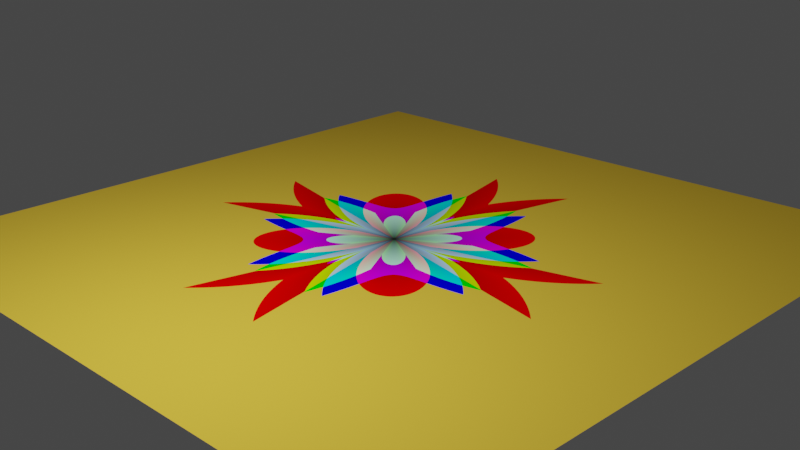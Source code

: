 # Source: Flower_1.blend  (saved by Blender 2.82.7; exported with 4.5.12 LTS)
import bpy
from mathutils import Matrix  # noqa: F401  (used for matrix-valued properties, if any)

bpy.ops.wm.read_factory_settings(use_empty=True)
scene = bpy.context.scene
scene.name = 'Scene'

# ---- collections
col_environtment = bpy.data.collections.new('environtment'); scene.collection.children.link(col_environtment)
col_mainscene = bpy.data.collections.new('mainScene'); scene.collection.children.link(col_mainscene)
col_hidden = bpy.data.collections.new('Hidden'); scene.collection.children.link(col_hidden)

# ---- materials (node trees are filled in below, after node groups)
mat_pola_0 = bpy.data.materials.new('pola_0')
mat_seng = bpy.data.materials.new('Seng')
mat_plafon = bpy.data.materials.new('Plafon')
mat_penutub_sei_atap = bpy.data.materials.new('Penutub_sei_atap')

# ---- node groups
ng_graphmaker = bpy.data.node_groups.new('GraphMaker', 'ShaderNodeTree')
_s = ng_graphmaker.interface.new_socket(name='Output', in_out='OUTPUT', socket_type='NodeSocketFloat')
_s.min_value = 0.0
_s.max_value = 0.0
_s = ng_graphmaker.interface.new_socket(name='Length', in_out='INPUT', socket_type='NodeSocketFloat')
_s.default_value = 0.5
_s.min_value = -1e+04
_s.max_value = 1e+04
_s = ng_graphmaker.interface.new_socket(name='Gradient', in_out='INPUT', socket_type='NodeSocketFloat')
_s.default_value = 0.5
_s.min_value = -1e+04
_s.max_value = 1e+04
_s = ng_graphmaker.interface.new_socket(name='Input Chaos', in_out='INPUT', socket_type='NodeSocketFloat')
_N = ng_graphmaker.nodes; _L = ng_graphmaker.links
n0 = _N.new('ShaderNodeMath'); n0.name = 'Math.002'; n0.location = (-80, 233)
n0.operation = 'DIVIDE'
n0.inputs[2].default_value = 0.0
n1 = _N.new('NodeGroupInput'); n1.name = 'Group Input'; n1.location = (-348, 0)
n2 = _N.new('NodeGroupOutput'); n2.name = 'Group Output'; n2.location = (348, 0)
n3 = _N.new('NodeReroute'); n3.name = 'Reroute.002'; n3.location = (-138, -119)
n3.width = 16
n3.socket_idname = 'NodeSocketFloat'
n4 = _N.new('ShaderNodeMath'); n4.name = 'Math'; n4.location = (-47, 30)
n4.operation = 'LESS_THAN'
n4.inputs[2].default_value = 0.0
n5 = _N.new('ShaderNodeMath'); n5.name = 'Math.001'; n5.location = (148, 220)
n5.operation = 'MULTIPLY'
n5.inputs[2].default_value = 0.0
_L.new(n1.outputs[0], n4.inputs[0])
_L.new(n1.outputs[1], n0.inputs[0])
_L.new(n0.outputs[0], n5.inputs[0])
_L.new(n1.outputs[2], n3.inputs[0])
_L.new(n3.outputs[0], n0.inputs[1])
_L.new(n4.outputs[0], n5.inputs[1])
_L.new(n3.outputs[0], n4.inputs[1])
_L.new(n5.outputs[0], n2.inputs[0])
n2.is_active_output = True
ng_chaosmaker = bpy.data.node_groups.new('ChaosMaker', 'ShaderNodeTree')
_s = ng_chaosmaker.interface.new_socket(name='OutputValue', in_out='OUTPUT', socket_type='NodeSocketFloat')
_s.default_value = 0.5
_s = ng_chaosmaker.interface.new_socket(name='Konstant', in_out='INPUT', socket_type='NodeSocketFloat')
_s.default_value = 0.5
_s.min_value = -1e+04
_s.max_value = 1e+04
_s = ng_chaosmaker.interface.new_socket(name='Vector', in_out='INPUT', socket_type='NodeSocketVector')
_s.min_value = -1e+04
_s.max_value = 1e+04
_s = ng_chaosmaker.interface.new_socket(name='Fac', in_out='INPUT', socket_type='NodeSocketFloat')
_s.subtype = 'FACTOR'
_s.default_value = 1.0
_s.min_value = 0.0
_s.max_value = 1.0
_s = ng_chaosmaker.interface.new_socket(name='Fac', in_out='INPUT', socket_type='NodeSocketFloat')
_s.subtype = 'FACTOR'
_s.default_value = 1.0
_s.min_value = 0.0
_s.max_value = 1.0
_s = ng_chaosmaker.interface.new_socket(name='Fac', in_out='INPUT', socket_type='NodeSocketFloat')
_s.subtype = 'FACTOR'
_s.min_value = 0.0
_s.max_value = 1.0
_s = ng_chaosmaker.interface.new_socket(name='Fac', in_out='INPUT', socket_type='NodeSocketFloat')
_s.subtype = 'FACTOR'
_s.min_value = 0.0
_s.max_value = 1.0
_N = ng_chaosmaker.nodes; _L = ng_chaosmaker.links
n0 = _N.new('ShaderNodeVectorMath'); n0.name = 'Vector Math.001'; n0.location = (-1134, 98)
n0.operation = 'NORMALIZE'
n1 = _N.new('ShaderNodeVectorMath'); n1.name = 'Vector Math.002'; n1.location = (-914, 89)
n1.operation = 'ABSOLUTE'
n2 = _N.new('ShaderNodeSeparateXYZ'); n2.name = 'Separate XYZ.001'; n2.location = (-709, 112)
n3 = _N.new('ShaderNodeMix'); n3.name = 'Mix'; n3.location = (426, 177)
n3.data_type = 'RGBA'
n4 = _N.new('ShaderNodeMath'); n4.name = 'Math.007'; n4.location = (148, -2)
n4.operation = 'SNAP'
n4.inputs[1].default_value = 0.1
n4.inputs[2].default_value = 0.12
n5 = _N.new('ShaderNodeMix'); n5.name = 'Mix.001'; n5.location = (672, 147)
n5.data_type = 'RGBA'
n6 = _N.new('ShaderNodeMath'); n6.name = 'Math.008'; n6.location = (462, -55)
n6.operation = 'PINGPONG'
n6.inputs[1].default_value = 0.325
n6.inputs[2].default_value = 0.12
n7 = _N.new('ShaderNodeMath'); n7.name = 'Math.009'; n7.location = (182, -177)
n7.operation = 'PINGPONG'
n7.inputs[1].default_value = 0.425
n7.inputs[2].default_value = 0.12
n8 = _N.new('ShaderNodeMath'); n8.name = 'Math.004'; n8.location = (-292, 41)
n8.inputs[2].default_value = 0.0
n9 = _N.new('ShaderNodeMath'); n9.name = 'Math.006'; n9.location = (-72, 13)
n9.operation = 'WRAP'
n9.inputs[1].default_value = 0.625
n9.inputs[2].default_value = 0.12
n10 = _N.new('ShaderNodeMix'); n10.name = 'Mix.002'; n10.location = (892, 141)
n10.data_type = 'RGBA'
n11 = _N.new('ShaderNodeMath'); n11.name = 'Math.005'; n11.location = (-518, 128)
n11.operation = 'MULTIPLY'
n11.inputs[2].default_value = 0.0
n12 = _N.new('NodeGroupInput'); n12.name = 'Group Input'; n12.location = (-1475, -73)
n13 = _N.new('NodeGroupOutput'); n13.name = 'Group Output'; n13.location = (1437, 126)
n14 = _N.new('ShaderNodeMix'); n14.name = 'Mix.003'; n14.location = (1134, 164)
n14.data_type = 'RGBA'
_L.new(n12.outputs[0], n8.inputs[0])
_L.new(n8.outputs[0], n9.inputs[0])
_L.new(n12.outputs[1], n0.inputs[0])
_L.new(n0.outputs[0], n1.inputs[0])
_L.new(n2.outputs[0], n11.inputs[0])
_L.new(n2.outputs[1], n11.inputs[1])
_L.new(n11.outputs[0], n8.inputs[1])
_L.new(n1.outputs[0], n2.inputs[0])
_L.new(n9.outputs[0], n4.inputs[0])
_L.new(n8.outputs[0], n3.inputs[6])
_L.new(n3.outputs[2], n5.inputs[6])
_L.new(n9.outputs[0], n3.inputs[7])
_L.new(n5.outputs[2], n10.inputs[6])
_L.new(n4.outputs[0], n6.inputs[0])
_L.new(n4.outputs[0], n5.inputs[7])
_L.new(n10.outputs[2], n14.inputs[6])
_L.new(n6.outputs[0], n10.inputs[7])
_L.new(n9.outputs[0], n7.inputs[0])
_L.new(n7.outputs[0], n14.inputs[7])
_L.new(n12.outputs[2], n3.inputs[0])
_L.new(n12.outputs[3], n5.inputs[0])
_L.new(n12.outputs[4], n10.inputs[0])
_L.new(n12.outputs[5], n14.inputs[0])
_L.new(n14.outputs[2], n13.inputs[0])
n13.is_active_output = True
ng_or = bpy.data.node_groups.new('OR', 'ShaderNodeTree')
_s = ng_or.interface.new_socket(name='hasil', in_out='OUTPUT', socket_type='NodeSocketFloat')
_s.min_value = 0.0
_s.max_value = 0.0
_s = ng_or.interface.new_socket(name='a', in_out='INPUT', socket_type='NodeSocketFloat')
_s = ng_or.interface.new_socket(name='b', in_out='INPUT', socket_type='NodeSocketFloat')
_N = ng_or.nodes; _L = ng_or.links
n0 = _N.new('ShaderNodeMath'); n0.name = 'Math'; n0.location = (267, 126)
n0.operation = 'GREATER_THAN'
n0.inputs[2].default_value = 0.0
n1 = _N.new('ShaderNodeMath'); n1.name = 'Math.001'; n1.location = (274, -130)
n1.operation = 'LESS_THAN'
n1.inputs[2].default_value = 0.0
n2 = _N.new('NodeGroupInput'); n2.name = 'Group Input'; n2.location = (-39, -56)
n3 = _N.new('NodeGroupOutput'); n3.name = 'Group Output'; n3.location = (1016, 0)
n4 = _N.new('ShaderNodeMath'); n4.name = 'Math.004'; n4.location = (790, 8)
n4.inputs[2].default_value = 0.0
n5 = _N.new('ShaderNodeMath'); n5.name = 'Math.002'; n5.location = (529, 104)
n5.operation = 'MULTIPLY'
n5.inputs[2].default_value = 0.0
n6 = _N.new('ShaderNodeMath'); n6.name = 'Math.003'; n6.location = (512, -90)
n6.operation = 'MULTIPLY'
n6.inputs[2].default_value = 0.0
_L.new(n2.outputs[0], n0.inputs[0])
_L.new(n2.outputs[1], n0.inputs[1])
_L.new(n2.outputs[0], n1.inputs[0])
_L.new(n2.outputs[1], n1.inputs[1])
_L.new(n0.outputs[0], n5.inputs[0])
_L.new(n2.outputs[0], n5.inputs[1])
_L.new(n1.outputs[0], n6.inputs[0])
_L.new(n2.outputs[1], n6.inputs[1])
_L.new(n5.outputs[0], n4.inputs[0])
_L.new(n6.outputs[0], n4.inputs[1])
_L.new(n4.outputs[0], n3.inputs[0])
n3.is_active_output = True

# ---- material node trees
mat_pola_0.use_nodes = True; mat_pola_0.node_tree.nodes.clear()
_N = mat_pola_0.node_tree.nodes; _L = mat_pola_0.node_tree.links
n0 = _N.new('ShaderNodeCombineColor'); n0.name = 'Combine RGB'; n0.location = (2436, 177)
n1 = _N.new('ShaderNodeNewGeometry'); n1.name = 'Geometry'; n1.location = (505, -221)
n2 = _N.new('ShaderNodeGroup'); n2.name = 'Group.002'; n2.location = (2087, -29)
n2.node_tree = ng_graphmaker
n3 = _N.new('ShaderNodeRGBCurve'); n3.name = 'RGB Curves'; n3.location = (1403, 284)
_c = n3.mapping.curves[3]
while len(_c.points) > 2: _c.points.remove(_c.points[-1])
_c.points[0].location = (0.0, 0.0); _c.points[0].handle_type = 'AUTO'
_c.points[1].location = (0.41364, 0.50625); _c.points[1].handle_type = 'AUTO'
_p = _c.points.new(1.0, 1.0); _p.handle_type = 'AUTO'
n3.mapping.update()
n4 = _N.new('NodeReroute'); n4.name = 'Reroute'; n4.location = (953, -276)
n4.width = 16
n4.socket_idname = 'NodeSocketVector'
n5 = _N.new('ShaderNodeBsdfPrincipled'); n5.name = 'Principled BSDF'; n5.location = (3188, 255)
n5.distribution = 'GGX'
n5.subsurface_method = 'BURLEY'
n5.inputs[3].default_value = 1.45
n5.inputs[13].default_value = 0.0
n5.inputs[27].default_value = (0.0, 0.0, 0.0, 1.0)
n5.inputs[28].default_value = 1.0
n6 = _N.new('ShaderNodeOutputMaterial'); n6.name = 'Material Output'; n6.location = (3478, 255)
n7 = _N.new('ShaderNodeGroup'); n7.name = 'Group.004'; n7.location = (2060, -199)
n7.node_tree = ng_graphmaker
n8 = _N.new('ShaderNodeGroup'); n8.name = 'Group.003'; n8.location = (1426, -381)
n8.node_tree = ng_chaosmaker
n8.inputs[0].default_value = 0.7
n8.inputs[2].default_value = 1.0
n8.inputs[3].default_value = 0.3667
n8.inputs[4].default_value = 0.725
n8.inputs[5].default_value = 1.0
n9 = _N.new('ShaderNodeGroup'); n9.name = 'Group.007'; n9.location = (2315, -374)
n9.node_tree = ng_or
n10 = _N.new('ShaderNodeGroup'); n10.name = 'Group.005'; n10.location = (1413, -637)
n10.node_tree = ng_chaosmaker
n10.inputs[0].default_value = 0.6
n10.inputs[2].default_value = 0.0
n10.inputs[3].default_value = 0.0
n10.inputs[4].default_value = 0.0
n10.inputs[5].default_value = 1.0
n11 = _N.new('ShaderNodeMix'); n11.name = 'Mix'; n11.location = (2968, 159)
n11.label = 'Background_Color'
n11.data_type = 'RGBA'
n11.inputs[7].default_value = (1.0, 0.6591, 0.064, 1.0)
n12 = _N.new('ShaderNodeMath'); n12.name = 'Math.003'; n12.location = (2615, -137)
n12.operation = 'GREATER_THAN'
n12.inputs[2].default_value = 0.01
n13 = _N.new('ShaderNodeVectorMath'); n13.name = 'Vector Math'; n13.location = (1096, 120)
n13.operation = 'LENGTH'
n14 = _N.new('ShaderNodeMapping'); n14.name = 'Mapping'; n14.location = (725, -131)
n14.vector_type = 'VECTOR'
n14.inputs[3].default_value = (0.2, 0.2, 0.2)
n15 = _N.new('ShaderNodeGroup'); n15.name = 'Group'; n15.location = (1426, -137)
n15.node_tree = ng_chaosmaker
n15.inputs[0].default_value = 0.4
n15.inputs[2].default_value = 1.0
n15.inputs[3].default_value = 0.0
n15.inputs[4].default_value = 0.0
n15.inputs[5].default_value = 0.0
n16 = _N.new('ShaderNodeGroup'); n16.name = 'Group.001'; n16.location = (2095, 167)
n16.node_tree = ng_graphmaker
n17 = _N.new('ShaderNodeGroup'); n17.name = 'Group.006'; n17.location = (2095, -378)
n17.node_tree = ng_or
_L.new(n5.outputs[0], n6.inputs[0])
_L.new(n1.outputs[0], n14.inputs[0])
_L.new(n4.outputs[0], n13.inputs[0])
_L.new(n13.outputs[1], n16.inputs[0])
_L.new(n16.outputs[0], n0.inputs[0])
_L.new(n13.outputs[1], n3.inputs[1])
_L.new(n3.outputs[0], n16.inputs[1])
_L.new(n4.outputs[0], n15.inputs[1])
_L.new(n15.outputs[0], n16.inputs[2])
_L.new(n3.outputs[0], n2.inputs[1])
_L.new(n13.outputs[1], n2.inputs[0])
_L.new(n2.outputs[0], n0.inputs[1])
_L.new(n4.outputs[0], n8.inputs[1])
_L.new(n8.outputs[0], n2.inputs[2])
_L.new(n7.outputs[0], n0.inputs[2])
_L.new(n13.outputs[1], n7.inputs[0])
_L.new(n3.outputs[0], n7.inputs[1])
_L.new(n4.outputs[0], n10.inputs[1])
_L.new(n10.outputs[0], n7.inputs[2])
_L.new(n0.outputs[0], n11.inputs[6])
_L.new(n11.outputs[2], n5.inputs[0])
_L.new(n15.outputs[0], n17.inputs[0])
_L.new(n8.outputs[0], n17.inputs[1])
_L.new(n13.outputs[1], n12.inputs[0])
_L.new(n17.outputs[0], n9.inputs[0])
_L.new(n9.outputs[0], n12.inputs[1])
_L.new(n10.outputs[0], n9.inputs[1])
_L.new(n12.outputs[0], n11.inputs[0])
_L.new(n14.outputs[0], n4.inputs[0])
n6.is_active_output = True
mat_seng.use_nodes = True; mat_seng.node_tree.nodes.clear()
_N = mat_seng.node_tree.nodes; _L = mat_seng.node_tree.links
n0 = _N.new('ShaderNodeOutputMaterial'); n0.name = 'Material Output'; n0.location = (300, 300)
n1 = _N.new('ShaderNodeBsdfPrincipled'); n1.name = 'Principled BSDF'; n1.location = (10, 300)
n1.distribution = 'GGX'
n1.subsurface_method = 'BURLEY'
n1.inputs[3].default_value = 1.45
n1.inputs[27].default_value = (0.0, 0.0, 0.0, 1.0)
n1.inputs[28].default_value = 1.0
_L.new(n1.outputs[0], n0.inputs[0])
n0.is_active_output = True
mat_plafon.use_nodes = True; mat_plafon.node_tree.nodes.clear()
_N = mat_plafon.node_tree.nodes; _L = mat_plafon.node_tree.links
n0 = _N.new('ShaderNodeOutputMaterial'); n0.name = 'Material Output'; n0.location = (300, 300)
n1 = _N.new('ShaderNodeBsdfPrincipled'); n1.name = 'Principled BSDF'; n1.location = (10, 300)
n1.distribution = 'GGX'
n1.subsurface_method = 'BURLEY'
n1.inputs[3].default_value = 1.45
n1.inputs[27].default_value = (0.0, 0.0, 0.0, 1.0)
n1.inputs[28].default_value = 1.0
_L.new(n1.outputs[0], n0.inputs[0])
n0.is_active_output = True
mat_penutub_sei_atap.use_nodes = True; mat_penutub_sei_atap.node_tree.nodes.clear()
_N = mat_penutub_sei_atap.node_tree.nodes; _L = mat_penutub_sei_atap.node_tree.links
n0 = _N.new('ShaderNodeOutputMaterial'); n0.name = 'Material Output'; n0.location = (300, 300)
n1 = _N.new('ShaderNodeBsdfPrincipled'); n1.name = 'Principled BSDF'; n1.location = (10, 300)
n1.distribution = 'GGX'
n1.subsurface_method = 'BURLEY'
n1.inputs[3].default_value = 1.45
n1.inputs[27].default_value = (0.0, 0.0, 0.0, 1.0)
n1.inputs[28].default_value = 1.0
_L.new(n1.outputs[0], n0.inputs[0])
n0.is_active_output = True

# ---- world
world_world = bpy.data.worlds.new('World'); scene.world = world_world
world_world.use_nodes = True; world_world.node_tree.nodes.clear()
_N = world_world.node_tree.nodes; _L = world_world.node_tree.links
n0 = _N.new('ShaderNodeOutputWorld'); n0.name = 'World Output'; n0.location = (300, 300)
n1 = _N.new('ShaderNodeBackground'); n1.name = 'Background'; n1.location = (10, 300)
n1.inputs[0].default_value = (0.05088, 0.05088, 0.05088, 1.0)
_L.new(n1.outputs[0], n0.inputs[0])
n0.is_active_output = True
world_world.color = (0.05088, 0.05088, 0.05088)
world_world.use_sun_shadow = False
world_world.sun_shadow_jitter_overblur = 0.0

# ---- cameras
cam_camera = bpy.data.cameras.new('Camera')
cam_camera.clip_end = 100.0
cam_camera.ortho_scale = 7.314

# ---- lights
light_light = bpy.data.lights.new('Light', 'POINT')
light_light.transmission_factor = 0.0
light_light.energy = 1000.0
light_light.shadow_soft_size = 0.1
light_light.shadow_maximum_resolution = 0.006
light_light.use_absolute_resolution = True

# ---- meshes
me_plane_007 = bpy.data.meshes.new('Plane.007')
me_plane_007.from_pydata([(-5.0, -5.0, 0.0), (5.0, -5.0, 0.0), (-5.0, 5.0, 0.0), (5.0, 5.0, 0.0)], [], [(0, 1, 3, 2)])
_uv = me_plane_007.uv_layers.new(name='UVMap')
_uv.uv.foreach_set('vector', [0.0, 0.0, 1.0, 0.0, 1.0, 1.0, 0.0, 1.0])
me_plane_007.materials.append(mat_pola_0)
me_plane_007.use_remesh_fix_poles = True
me_plane_007.use_remesh_preserve_attributes = False
me_plane_007.use_mirror_vertex_groups = False
me_plane_007.update()
me_plane_002 = bpy.data.meshes.new('Plane.002')
me_plane_002.from_pydata([(-1.0, -1.0, 0.0), (1.0, -1.0, 0.0), (-1.0, 0.5, 0.0), (1.0, 0.5, 0.0), (0.0, -1.0, 0.59), (0.0, 0.5, 0.59)], [], [(4, 1, 3, 5), (0, 4, 5, 2)])
_uv = me_plane_002.uv_layers.new(name='UVMap')
_uv.uv.foreach_set('vector', [0.5, 0.0, 1.0, 0.0, 1.0, 1.0, 0.5, 1.0, 0.0, 0.0, 0.5, 0.0, 0.5, 1.0, 0.0, 1.0])
me_plane_002.materials.append(mat_seng)
me_plane_002.use_remesh_fix_poles = True
me_plane_002.use_remesh_preserve_attributes = False
me_plane_002.use_mirror_vertex_groups = False
me_plane_002.update()
me_plane_001 = bpy.data.meshes.new('Plane.001')
me_plane_001.from_pydata([(-1.0, 0.5, 8.742e-08), (1.0, 0.5, 8.742e-08), (-1.0, -1.0, -8.742e-08), (1.0, -1.0, -8.742e-08)], [], [(0, 1, 3, 2)])
_uv = me_plane_001.uv_layers.new(name='UVMap')
_uv.uv.foreach_set('vector', [0.0, 0.0, 1.0, 0.0, 1.0, 1.0, 0.0, 1.0])
me_plane_001.materials.append(mat_plafon)
me_plane_001.use_remesh_fix_poles = True
me_plane_001.use_remesh_preserve_attributes = False
me_plane_001.use_mirror_vertex_groups = False
me_plane_001.update()
me_plane_003 = bpy.data.meshes.new('Plane.003')
me_plane_003.from_pydata([(0.0, 4.371e-08, 0.59), (0.0, 0.0, 0.0), (1.0, 0.0, 0.0)], [], [(1, 0, 2)])
_uv = me_plane_003.uv_layers.new(name='UVMap')
_uv.uv.foreach_set('vector', [0.0, 0.0, 0.0, 0.0, 0.0, 0.0])
me_plane_003.materials.append(mat_penutub_sei_atap)
me_plane_003.use_remesh_fix_poles = True
me_plane_003.use_remesh_preserve_attributes = False
me_plane_003.use_mirror_vertex_groups = False
me_plane_003.update()

# ---- objects
ob_light = bpy.data.objects.new('Light', light_light)
ob_camera = bpy.data.objects.new('Camera', cam_camera)
ob_plane = bpy.data.objects.new('Plane', me_plane_007)
ob_seng = bpy.data.objects.new('Seng', me_plane_002)
ob_plafon = bpy.data.objects.new('Plafon', me_plane_001)
ob_penutub_sei_atap = bpy.data.objects.new('Penutub_sei_atap', me_plane_003)

# ---- transforms, parenting, visibility, modifiers, constraints
ob_light.location = (4.076, 1.005, 5.904)
ob_light.rotation_euler = (0.6503, 0.05522, 1.866)
ob_light.lock_rotations_4d = False
ob_light.empty_display_type = 'ARROWS'
ob_light.color = (0.0, 0.0, 0.0, 0.0)
ob_light.lineart.crease_threshold = 0.0
ob_camera.location = (10.11, 10.45, 5.627)
ob_camera.rotation_euler = (1.214, 0.01322, 2.362)
ob_camera.scale = (1.0, 1.0, 1.0)
ob_camera.lock_rotations_4d = False
ob_camera.empty_display_type = 'ARROWS'
ob_camera.color = (0.0, 0.0, 0.0, 0.0)
ob_camera.display_type = 'WIRE'
ob_camera.lineart.crease_threshold = 0.0
ob_plane.location = (0.0, 0.0, 0.0)
ob_plane.lineart.crease_threshold = 0.0
ob_seng.location = (0.0, 0.0, 2.5)
ob_seng.lineart.crease_threshold = 0.0
ob_plafon.location = (0.0, 0.0, 2.5)
ob_plafon.lineart.crease_threshold = 0.0
ob_penutub_sei_atap.location = (0.0, 0.0, 2.5)
ob_penutub_sei_atap.lineart.crease_threshold = 0.0
_m = ob_penutub_sei_atap.modifiers.new('Mirror', 'MIRROR')

# ---- collection membership
col_environtment.objects.link(ob_light)
col_environtment.objects.link(ob_camera)
col_mainscene.objects.link(ob_plane)
col_hidden.objects.link(ob_seng)
col_hidden.objects.link(ob_plafon)
col_hidden.objects.link(ob_penutub_sei_atap)
def _layer_coll(name, lc=None):
    lc = lc or bpy.context.view_layer.layer_collection
    for c in lc.children:
        if c.name == name: return c
        r = _layer_coll(name, c)
        if r: return r
_layer_coll('Hidden').exclude = True

# ---- scene / render settings (as saved in the file)
scene.camera = ob_camera
scene.frame_start = 1; scene.frame_end = 250; scene.frame_set(1)
scene.render.engine = 'CYCLES'
scene.cycles.use_denoising = False
scene.cycles.samples = 1
scene.cycles.sampling_pattern = 'TABULATED_SOBOL'
scene.cycles.use_adaptive_sampling = False
scene.cycles.use_light_tree = False
scene.cycles.bake_type = 'DIFFUSE'
scene.view_settings.view_transform = 'Filmic'
bpy.context.view_layer.update()
